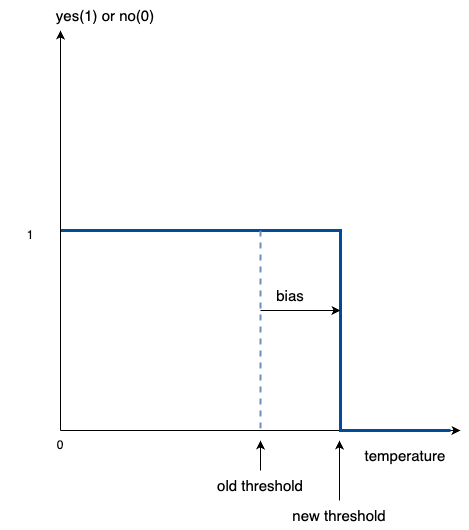

The diagram above was exported from draw.io. Its source (the exported page's mxGraphModel, read from the mxfile embedded in the PNG):
<mxGraphModel dx="1693" dy="995" grid="1" gridSize="10" guides="1" tooltips="1" connect="1" arrows="1" fold="1" page="1" pageScale="1" pageWidth="1169" pageHeight="827" math="0" shadow="0">
  <root>
    <mxCell id="0" />
    <mxCell id="1" parent="0" />
    <mxCell id="VQGaRaIWbksg6lyRUQ71-1" value="" style="endArrow=classic;html=1;rounded=0;" parent="1" edge="1">
      <mxGeometry width="50" height="50" relative="1" as="geometry">
        <mxPoint x="40" y="680" as="sourcePoint" />
        <mxPoint x="40" y="280" as="targetPoint" />
      </mxGeometry>
    </mxCell>
    <mxCell id="VQGaRaIWbksg6lyRUQ71-2" value="" style="endArrow=classic;html=1;rounded=0;" parent="1" edge="1">
      <mxGeometry width="50" height="50" relative="1" as="geometry">
        <mxPoint x="40" y="680" as="sourcePoint" />
        <mxPoint x="440" y="680" as="targetPoint" />
      </mxGeometry>
    </mxCell>
    <mxCell id="VQGaRaIWbksg6lyRUQ71-26" value="&lt;font style=&quot;font-size: 15px;&quot;&gt;temperature&lt;/font&gt;" style="text;html=1;align=center;verticalAlign=middle;whiteSpace=wrap;rounded=0;" parent="1" vertex="1">
      <mxGeometry x="330" y="690" width="110" height="30" as="geometry" />
    </mxCell>
    <mxCell id="VQGaRaIWbksg6lyRUQ71-27" value="&lt;font style=&quot;font-size: 15px;&quot;&gt;yes(1) or no(0)&lt;/font&gt;" style="text;html=1;align=center;verticalAlign=middle;whiteSpace=wrap;rounded=0;" parent="1" vertex="1">
      <mxGeometry x="20" y="250" width="130" height="30" as="geometry" />
    </mxCell>
    <mxCell id="jFNfPC3I7qvdP90ebE86-1" value="0" style="text;html=1;align=center;verticalAlign=middle;whiteSpace=wrap;rounded=0;" parent="1" vertex="1">
      <mxGeometry x="10" y="680" width="60" height="30" as="geometry" />
    </mxCell>
    <mxCell id="jFNfPC3I7qvdP90ebE86-2" value="1" style="text;html=1;align=center;verticalAlign=middle;whiteSpace=wrap;rounded=0;" parent="1" vertex="1">
      <mxGeometry x="-20" y="470" width="60" height="30" as="geometry" />
    </mxCell>
    <mxCell id="jFNfPC3I7qvdP90ebE86-3" value="" style="endArrow=none;html=1;rounded=0;exitX=1.008;exitY=0.337;exitDx=0;exitDy=0;exitPerimeter=0;strokeWidth=3;strokeColor=#004C99;" parent="1" source="jFNfPC3I7qvdP90ebE86-2" edge="1">
      <mxGeometry width="50" height="50" relative="1" as="geometry">
        <mxPoint x="130" y="470" as="sourcePoint" />
        <mxPoint x="430" y="680" as="targetPoint" />
        <Array as="points">
          <mxPoint x="240" y="480" />
          <mxPoint x="320" y="480" />
          <mxPoint x="320" y="680" />
        </Array>
      </mxGeometry>
    </mxCell>
    <mxCell id="jFNfPC3I7qvdP90ebE86-5" style="edgeStyle=orthogonalEdgeStyle;rounded=0;orthogonalLoop=1;jettySize=auto;html=1;" parent="1" source="jFNfPC3I7qvdP90ebE86-4" edge="1">
      <mxGeometry relative="1" as="geometry">
        <mxPoint x="240" y="690" as="targetPoint" />
      </mxGeometry>
    </mxCell>
    <mxCell id="jFNfPC3I7qvdP90ebE86-4" value="&lt;font style=&quot;font-size: 15px;&quot;&gt;old threshold&lt;/font&gt;" style="text;html=1;align=center;verticalAlign=middle;whiteSpace=wrap;rounded=0;" parent="1" vertex="1">
      <mxGeometry x="185" y="720" width="110" height="30" as="geometry" />
    </mxCell>
    <mxCell id="vHxTuYvlM6deBCrtE4kz-1" value="" style="endArrow=none;html=1;rounded=0;strokeWidth=2;strokeColor=#6c8ebf;dashed=1;fillColor=#dae8fc;" parent="1" edge="1">
      <mxGeometry width="50" height="50" relative="1" as="geometry">
        <mxPoint x="240" y="480" as="sourcePoint" />
        <mxPoint x="240" y="680" as="targetPoint" />
        <Array as="points">
          <mxPoint x="240" y="480" />
          <mxPoint x="240" y="680" />
        </Array>
      </mxGeometry>
    </mxCell>
    <mxCell id="vHxTuYvlM6deBCrtE4kz-2" value="&lt;font style=&quot;font-size: 15px;&quot;&gt;bias&lt;/font&gt;" style="text;html=1;align=center;verticalAlign=middle;whiteSpace=wrap;rounded=0;" parent="1" vertex="1">
      <mxGeometry x="245" y="530" width="50" height="30" as="geometry" />
    </mxCell>
    <mxCell id="vHxTuYvlM6deBCrtE4kz-3" value="" style="endArrow=classic;html=1;rounded=0;" parent="1" edge="1">
      <mxGeometry width="50" height="50" relative="1" as="geometry">
        <mxPoint x="240" y="560" as="sourcePoint" />
        <mxPoint x="320" y="560" as="targetPoint" />
      </mxGeometry>
    </mxCell>
    <mxCell id="vHxTuYvlM6deBCrtE4kz-4" style="edgeStyle=orthogonalEdgeStyle;rounded=0;orthogonalLoop=1;jettySize=auto;html=1;" parent="1" source="vHxTuYvlM6deBCrtE4kz-5" edge="1">
      <mxGeometry relative="1" as="geometry">
        <mxPoint x="319" y="690" as="targetPoint" />
      </mxGeometry>
    </mxCell>
    <mxCell id="vHxTuYvlM6deBCrtE4kz-5" value="&lt;font style=&quot;font-size: 15px;&quot;&gt;new threshold&lt;/font&gt;" style="text;html=1;align=center;verticalAlign=middle;whiteSpace=wrap;rounded=0;" parent="1" vertex="1">
      <mxGeometry x="264" y="750" width="110" height="30" as="geometry" />
    </mxCell>
  </root>
</mxGraphModel>